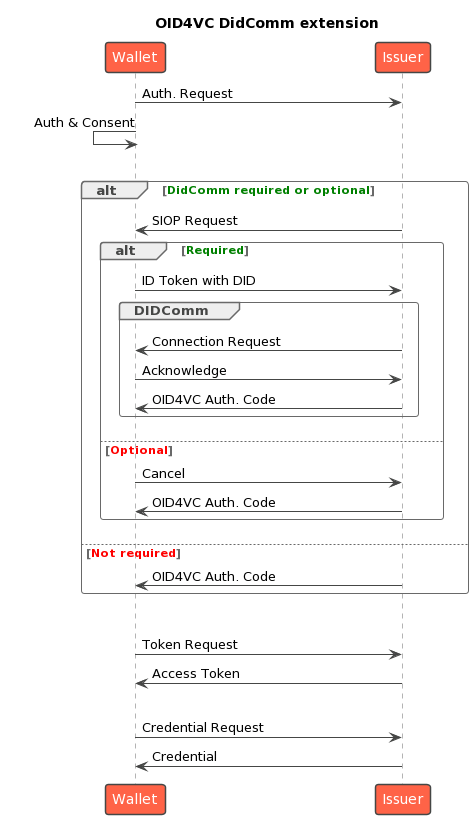

The diagram above was rendered by PlantUML. Its source (embedded in the PNG):
@startuml
!theme vibrant
!pragma teoz true
title "OID4VC DidComm extension"
participant Wallet
participant "Issuer" as CI
skinparam ParticipantPadding 100


Wallet -> CI: Auth. Request
Wallet <- Wallet: Auth & Consent
|||
alt <color green>DidComm required or optional</color>
    CI -> Wallet: SIOP Request
    alt <color green>Required</color>
        Wallet -> CI: ID Token with DID
        group DIDComm
           CI -> Wallet: Connection Request
           Wallet -> CI: Acknowledge
           CI -> Wallet: OID4VC Auth. Code
        end
    else <color red>Optional</color>
        Wallet -> CI: Cancel
        CI -> Wallet: OID4VC Auth. Code
    end
else <color red>Not required</color>
    CI -> Wallet: OID4VC Auth. Code
end

|||

Wallet -> CI: Token Request
CI -> Wallet: Access Token
|||
Wallet -> CI: Credential Request
CI -> Wallet: Credential
@enduml